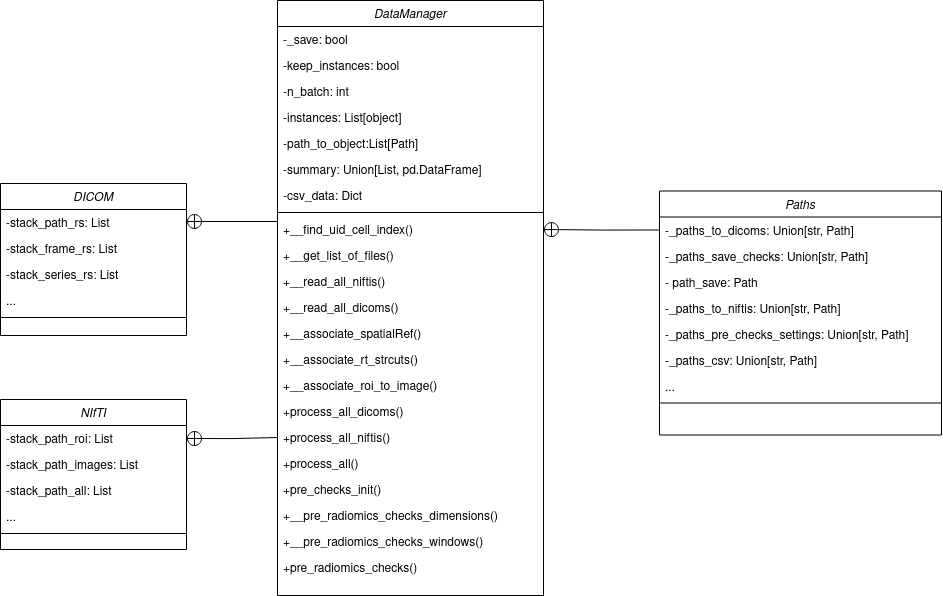

The diagram above was exported from draw.io. Its source (the exported page's mxGraphModel, read from the mxfile embedded in the PNG):
<mxGraphModel dx="4985" dy="5091" grid="0" gridSize="10" guides="1" tooltips="1" connect="1" arrows="1" fold="1" page="0" pageScale="1" pageWidth="1169" pageHeight="827" math="0" shadow="0">
  <root>
    <mxCell id="0" />
    <mxCell id="1" parent="0" />
    <mxCell id="2" value="DataManager" style="swimlane;fontStyle=2;align=center;verticalAlign=top;childLayout=stackLayout;horizontal=1;startSize=26;horizontalStack=0;resizeParent=1;resizeLast=0;collapsible=1;marginBottom=0;rounded=0;shadow=0;strokeWidth=1;" vertex="1" parent="1">
      <mxGeometry x="-1404" y="-2848" width="266" height="595" as="geometry">
        <mxRectangle x="230" y="140" width="160" height="26" as="alternateBounds" />
      </mxGeometry>
    </mxCell>
    <mxCell id="3" value="-_save: bool" style="text;align=left;verticalAlign=top;spacingLeft=4;spacingRight=4;overflow=hidden;rotatable=0;points=[[0,0.5],[1,0.5]];portConstraint=eastwest;" vertex="1" parent="2">
      <mxGeometry y="26" width="266" height="26" as="geometry" />
    </mxCell>
    <mxCell id="4" value="-keep_instances: bool" style="text;align=left;verticalAlign=top;spacingLeft=4;spacingRight=4;overflow=hidden;rotatable=0;points=[[0,0.5],[1,0.5]];portConstraint=eastwest;" vertex="1" parent="2">
      <mxGeometry y="52" width="266" height="26" as="geometry" />
    </mxCell>
    <mxCell id="5" value="-n_batch: int" style="text;align=left;verticalAlign=top;spacingLeft=4;spacingRight=4;overflow=hidden;rotatable=0;points=[[0,0.5],[1,0.5]];portConstraint=eastwest;" vertex="1" parent="2">
      <mxGeometry y="78" width="266" height="26" as="geometry" />
    </mxCell>
    <mxCell id="6" value="-instances: List[object]" style="text;align=left;verticalAlign=top;spacingLeft=4;spacingRight=4;overflow=hidden;rotatable=0;points=[[0,0.5],[1,0.5]];portConstraint=eastwest;" vertex="1" parent="2">
      <mxGeometry y="104" width="266" height="26" as="geometry" />
    </mxCell>
    <mxCell id="7" value="-path_to_object:List[Path]" style="text;align=left;verticalAlign=top;spacingLeft=4;spacingRight=4;overflow=hidden;rotatable=0;points=[[0,0.5],[1,0.5]];portConstraint=eastwest;" vertex="1" parent="2">
      <mxGeometry y="130" width="266" height="26" as="geometry" />
    </mxCell>
    <mxCell id="8" value="-summary: Union[List, pd.DataFrame]" style="text;align=left;verticalAlign=top;spacingLeft=4;spacingRight=4;overflow=hidden;rotatable=0;points=[[0,0.5],[1,0.5]];portConstraint=eastwest;" vertex="1" parent="2">
      <mxGeometry y="156" width="266" height="26" as="geometry" />
    </mxCell>
    <mxCell id="9" value="-csv_data: Dict" style="text;align=left;verticalAlign=top;spacingLeft=4;spacingRight=4;overflow=hidden;rotatable=0;points=[[0,0.5],[1,0.5]];portConstraint=eastwest;" vertex="1" parent="2">
      <mxGeometry y="182" width="266" height="26" as="geometry" />
    </mxCell>
    <mxCell id="10" value="" style="line;html=1;strokeWidth=1;align=left;verticalAlign=middle;spacingTop=-1;spacingLeft=3;spacingRight=3;rotatable=0;labelPosition=right;points=[];portConstraint=eastwest;" vertex="1" parent="2">
      <mxGeometry y="208" width="266" height="8" as="geometry" />
    </mxCell>
    <mxCell id="11" value="+__find_uid_cell_index()" style="text;align=left;verticalAlign=top;spacingLeft=4;spacingRight=4;overflow=hidden;rotatable=0;points=[[0,0.5],[1,0.5]];portConstraint=eastwest;fillColor=none;strokeColor=none;" vertex="1" parent="2">
      <mxGeometry y="216" width="266" height="26" as="geometry" />
    </mxCell>
    <mxCell id="12" value="+__get_list_of_files()" style="text;align=left;verticalAlign=top;spacingLeft=4;spacingRight=4;overflow=hidden;rotatable=0;points=[[0,0.5],[1,0.5]];portConstraint=eastwest;fillColor=none;strokeColor=none;" vertex="1" parent="2">
      <mxGeometry y="242" width="266" height="26" as="geometry" />
    </mxCell>
    <mxCell id="13" value="+__read_all_niftis()" style="text;align=left;verticalAlign=top;spacingLeft=4;spacingRight=4;overflow=hidden;rotatable=0;points=[[0,0.5],[1,0.5]];portConstraint=eastwest;fillColor=none;strokeColor=none;" vertex="1" parent="2">
      <mxGeometry y="268" width="266" height="26" as="geometry" />
    </mxCell>
    <mxCell id="14" value="+__read_all_dicoms()" style="text;align=left;verticalAlign=top;spacingLeft=4;spacingRight=4;overflow=hidden;rotatable=0;points=[[0,0.5],[1,0.5]];portConstraint=eastwest;fillColor=none;strokeColor=none;" vertex="1" parent="2">
      <mxGeometry y="294" width="266" height="26" as="geometry" />
    </mxCell>
    <mxCell id="15" value="+__associate_spatialRef()" style="text;align=left;verticalAlign=top;spacingLeft=4;spacingRight=4;overflow=hidden;rotatable=0;points=[[0,0.5],[1,0.5]];portConstraint=eastwest;fillColor=none;strokeColor=none;" vertex="1" parent="2">
      <mxGeometry y="320" width="266" height="26" as="geometry" />
    </mxCell>
    <mxCell id="16" value="+__associate_rt_strcuts()" style="text;align=left;verticalAlign=top;spacingLeft=4;spacingRight=4;overflow=hidden;rotatable=0;points=[[0,0.5],[1,0.5]];portConstraint=eastwest;fillColor=none;strokeColor=none;" vertex="1" parent="2">
      <mxGeometry y="346" width="266" height="26" as="geometry" />
    </mxCell>
    <mxCell id="17" value="+__associate_roi_to_image()" style="text;align=left;verticalAlign=top;spacingLeft=4;spacingRight=4;overflow=hidden;rotatable=0;points=[[0,0.5],[1,0.5]];portConstraint=eastwest;fillColor=none;strokeColor=none;" vertex="1" parent="2">
      <mxGeometry y="372" width="266" height="26" as="geometry" />
    </mxCell>
    <mxCell id="18" value="+process_all_dicoms()" style="text;align=left;verticalAlign=top;spacingLeft=4;spacingRight=4;overflow=hidden;rotatable=0;points=[[0,0.5],[1,0.5]];portConstraint=eastwest;fillColor=none;strokeColor=none;" vertex="1" parent="2">
      <mxGeometry y="398" width="266" height="26" as="geometry" />
    </mxCell>
    <mxCell id="19" value="+process_all_niftis()" style="text;align=left;verticalAlign=top;spacingLeft=4;spacingRight=4;overflow=hidden;rotatable=0;points=[[0,0.5],[1,0.5]];portConstraint=eastwest;fillColor=none;strokeColor=none;" vertex="1" parent="2">
      <mxGeometry y="424" width="266" height="26" as="geometry" />
    </mxCell>
    <mxCell id="20" value="+process_all()" style="text;align=left;verticalAlign=top;spacingLeft=4;spacingRight=4;overflow=hidden;rotatable=0;points=[[0,0.5],[1,0.5]];portConstraint=eastwest;fillColor=none;strokeColor=none;" vertex="1" parent="2">
      <mxGeometry y="450" width="266" height="26" as="geometry" />
    </mxCell>
    <mxCell id="21" value="+pre_checks_init()" style="text;align=left;verticalAlign=top;spacingLeft=4;spacingRight=4;overflow=hidden;rotatable=0;points=[[0,0.5],[1,0.5]];portConstraint=eastwest;fillColor=none;strokeColor=none;" vertex="1" parent="2">
      <mxGeometry y="476" width="266" height="26" as="geometry" />
    </mxCell>
    <mxCell id="22" value="+__pre_radiomics_checks_dimensions()" style="text;align=left;verticalAlign=top;spacingLeft=4;spacingRight=4;overflow=hidden;rotatable=0;points=[[0,0.5],[1,0.5]];portConstraint=eastwest;fillColor=none;strokeColor=none;" vertex="1" parent="2">
      <mxGeometry y="502" width="266" height="26" as="geometry" />
    </mxCell>
    <mxCell id="23" value="+__pre_radiomics_checks_windows()" style="text;align=left;verticalAlign=top;spacingLeft=4;spacingRight=4;overflow=hidden;rotatable=0;points=[[0,0.5],[1,0.5]];portConstraint=eastwest;fillColor=none;strokeColor=none;" vertex="1" parent="2">
      <mxGeometry y="528" width="266" height="26" as="geometry" />
    </mxCell>
    <mxCell id="24" value="+pre_radiomics_checks()" style="text;align=left;verticalAlign=top;spacingLeft=4;spacingRight=4;overflow=hidden;rotatable=0;points=[[0,0.5],[1,0.5]];portConstraint=eastwest;fillColor=none;strokeColor=none;" vertex="1" parent="2">
      <mxGeometry y="554" width="266" height="26" as="geometry" />
    </mxCell>
    <mxCell id="25" value="DICOM" style="swimlane;fontStyle=2;align=center;verticalAlign=top;childLayout=stackLayout;horizontal=1;startSize=26;horizontalStack=0;resizeParent=1;resizeLast=0;collapsible=1;marginBottom=0;rounded=0;shadow=0;strokeWidth=1;" vertex="1" parent="1">
      <mxGeometry x="-1681" y="-2665" width="186" height="152" as="geometry">
        <mxRectangle x="230" y="140" width="160" height="26" as="alternateBounds" />
      </mxGeometry>
    </mxCell>
    <mxCell id="26" value="-stack_path_rs: List" style="text;align=left;verticalAlign=top;spacingLeft=4;spacingRight=4;overflow=hidden;rotatable=0;points=[[0,0.5],[1,0.5]];portConstraint=eastwest;" vertex="1" parent="25">
      <mxGeometry y="26" width="186" height="26" as="geometry" />
    </mxCell>
    <mxCell id="27" value="-stack_frame_rs: List" style="text;align=left;verticalAlign=top;spacingLeft=4;spacingRight=4;overflow=hidden;rotatable=0;points=[[0,0.5],[1,0.5]];portConstraint=eastwest;" vertex="1" parent="25">
      <mxGeometry y="52" width="186" height="26" as="geometry" />
    </mxCell>
    <mxCell id="28" value="-stack_series_rs: List" style="text;align=left;verticalAlign=top;spacingLeft=4;spacingRight=4;overflow=hidden;rotatable=0;points=[[0,0.5],[1,0.5]];portConstraint=eastwest;" vertex="1" parent="25">
      <mxGeometry y="78" width="186" height="26" as="geometry" />
    </mxCell>
    <mxCell id="29" value="..." style="text;align=left;verticalAlign=top;spacingLeft=4;spacingRight=4;overflow=hidden;rotatable=0;points=[[0,0.5],[1,0.5]];portConstraint=eastwest;" vertex="1" parent="25">
      <mxGeometry y="104" width="186" height="26" as="geometry" />
    </mxCell>
    <mxCell id="30" value="" style="line;html=1;strokeWidth=1;align=left;verticalAlign=middle;spacingTop=-1;spacingLeft=3;spacingRight=3;rotatable=0;labelPosition=right;points=[];portConstraint=eastwest;" vertex="1" parent="25">
      <mxGeometry y="130" width="186" height="8" as="geometry" />
    </mxCell>
    <mxCell id="31" style="edgeStyle=orthogonalEdgeStyle;rounded=0;orthogonalLoop=1;jettySize=auto;html=1;exitX=0;exitY=0.5;exitDx=0;exitDy=0;entryX=1;entryY=0.25;entryDx=0;entryDy=0;endArrow=circlePlus;endFill=0;" edge="1" target="25" parent="1">
      <mxGeometry relative="1" as="geometry">
        <mxPoint x="-1404" y="-2627" as="sourcePoint" />
      </mxGeometry>
    </mxCell>
    <mxCell id="32" value="NIfTI" style="swimlane;fontStyle=2;align=center;verticalAlign=top;childLayout=stackLayout;horizontal=1;startSize=26;horizontalStack=0;resizeParent=1;resizeLast=0;collapsible=1;marginBottom=0;rounded=0;shadow=0;strokeWidth=1;" vertex="1" parent="1">
      <mxGeometry x="-1681" y="-2449" width="186" height="150" as="geometry">
        <mxRectangle x="230" y="140" width="160" height="26" as="alternateBounds" />
      </mxGeometry>
    </mxCell>
    <mxCell id="33" value="-stack_path_roi: List" style="text;align=left;verticalAlign=top;spacingLeft=4;spacingRight=4;overflow=hidden;rotatable=0;points=[[0,0.5],[1,0.5]];portConstraint=eastwest;" vertex="1" parent="32">
      <mxGeometry y="26" width="186" height="26" as="geometry" />
    </mxCell>
    <mxCell id="34" value="-stack_path_images: List" style="text;align=left;verticalAlign=top;spacingLeft=4;spacingRight=4;overflow=hidden;rotatable=0;points=[[0,0.5],[1,0.5]];portConstraint=eastwest;" vertex="1" parent="32">
      <mxGeometry y="52" width="186" height="26" as="geometry" />
    </mxCell>
    <mxCell id="35" value="-stack_path_all: List" style="text;align=left;verticalAlign=top;spacingLeft=4;spacingRight=4;overflow=hidden;rotatable=0;points=[[0,0.5],[1,0.5]];portConstraint=eastwest;" vertex="1" parent="32">
      <mxGeometry y="78" width="186" height="26" as="geometry" />
    </mxCell>
    <mxCell id="36" value="..." style="text;align=left;verticalAlign=top;spacingLeft=4;spacingRight=4;overflow=hidden;rotatable=0;points=[[0,0.5],[1,0.5]];portConstraint=eastwest;" vertex="1" parent="32">
      <mxGeometry y="104" width="186" height="26" as="geometry" />
    </mxCell>
    <mxCell id="37" value="" style="line;html=1;strokeWidth=1;align=left;verticalAlign=middle;spacingTop=-1;spacingLeft=3;spacingRight=3;rotatable=0;labelPosition=right;points=[];portConstraint=eastwest;" vertex="1" parent="32">
      <mxGeometry y="130" width="186" height="8" as="geometry" />
    </mxCell>
    <mxCell id="38" value="Paths" style="swimlane;fontStyle=2;align=center;verticalAlign=top;childLayout=stackLayout;horizontal=1;startSize=26;horizontalStack=0;resizeParent=1;resizeLast=0;collapsible=1;marginBottom=0;rounded=0;shadow=0;strokeWidth=1;" vertex="1" parent="1">
      <mxGeometry x="-1022" y="-2657.5" width="282" height="244" as="geometry">
        <mxRectangle x="230" y="140" width="160" height="26" as="alternateBounds" />
      </mxGeometry>
    </mxCell>
    <mxCell id="39" value="-_paths_to_dicoms: Union[str, Path]" style="text;align=left;verticalAlign=top;spacingLeft=4;spacingRight=4;overflow=hidden;rotatable=0;points=[[0,0.5],[1,0.5]];portConstraint=eastwest;" vertex="1" parent="38">
      <mxGeometry y="26" width="282" height="26" as="geometry" />
    </mxCell>
    <mxCell id="40" value="-_paths_save_checks: Union[str, Path]" style="text;align=left;verticalAlign=top;spacingLeft=4;spacingRight=4;overflow=hidden;rotatable=0;points=[[0,0.5],[1,0.5]];portConstraint=eastwest;" vertex="1" parent="38">
      <mxGeometry y="52" width="282" height="26" as="geometry" />
    </mxCell>
    <mxCell id="41" value="- path_save: Path" style="text;align=left;verticalAlign=top;spacingLeft=4;spacingRight=4;overflow=hidden;rotatable=0;points=[[0,0.5],[1,0.5]];portConstraint=eastwest;" vertex="1" parent="38">
      <mxGeometry y="78" width="282" height="26" as="geometry" />
    </mxCell>
    <mxCell id="42" value="-_paths_to_niftis: Union[str, Path]" style="text;align=left;verticalAlign=top;spacingLeft=4;spacingRight=4;overflow=hidden;rotatable=0;points=[[0,0.5],[1,0.5]];portConstraint=eastwest;" vertex="1" parent="38">
      <mxGeometry y="104" width="282" height="26" as="geometry" />
    </mxCell>
    <mxCell id="43" value="-_paths_pre_checks_settings: Union[str, Path]" style="text;align=left;verticalAlign=top;spacingLeft=4;spacingRight=4;overflow=hidden;rotatable=0;points=[[0,0.5],[1,0.5]];portConstraint=eastwest;" vertex="1" parent="38">
      <mxGeometry y="130" width="282" height="26" as="geometry" />
    </mxCell>
    <mxCell id="44" value="-_paths_csv: Union[str, Path]" style="text;align=left;verticalAlign=top;spacingLeft=4;spacingRight=4;overflow=hidden;rotatable=0;points=[[0,0.5],[1,0.5]];portConstraint=eastwest;" vertex="1" parent="38">
      <mxGeometry y="156" width="282" height="26" as="geometry" />
    </mxCell>
    <mxCell id="45" value="..." style="text;align=left;verticalAlign=top;spacingLeft=4;spacingRight=4;overflow=hidden;rotatable=0;points=[[0,0.5],[1,0.5]];portConstraint=eastwest;" vertex="1" parent="38">
      <mxGeometry y="182" width="282" height="26" as="geometry" />
    </mxCell>
    <mxCell id="46" value="" style="line;html=1;strokeWidth=1;align=left;verticalAlign=middle;spacingTop=-1;spacingLeft=3;spacingRight=3;rotatable=0;labelPosition=right;points=[];portConstraint=eastwest;" vertex="1" parent="38">
      <mxGeometry y="208" width="282" height="8" as="geometry" />
    </mxCell>
    <mxCell id="47" style="edgeStyle=orthogonalEdgeStyle;rounded=0;orthogonalLoop=1;jettySize=auto;html=1;exitX=0;exitY=0.5;exitDx=0;exitDy=0;entryX=1;entryY=0.5;entryDx=0;entryDy=0;endArrow=circlePlus;endFill=0;" edge="1" source="39" target="11" parent="1">
      <mxGeometry relative="1" as="geometry" />
    </mxCell>
    <mxCell id="48" style="edgeStyle=orthogonalEdgeStyle;rounded=0;orthogonalLoop=1;jettySize=auto;html=1;exitX=1;exitY=0.5;exitDx=0;exitDy=0;entryX=0;entryY=0.5;entryDx=0;entryDy=0;fontSize=16;endArrow=none;endFill=0;startArrow=circlePlus;startFill=0;" edge="1" source="33" target="19" parent="1">
      <mxGeometry relative="1" as="geometry" />
    </mxCell>
  </root>
</mxGraphModel>